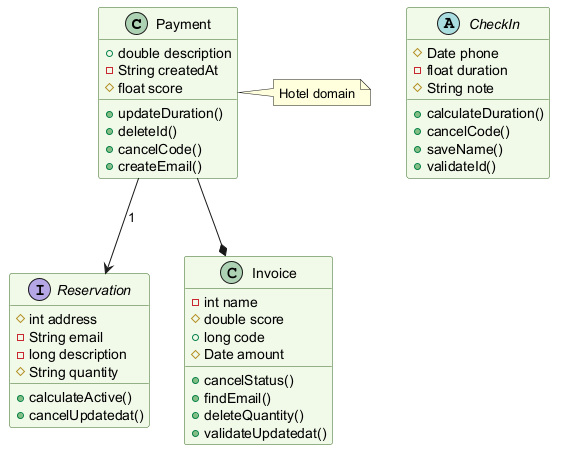

The diagram above was rendered by PlantUML. Its source (embedded in the PNG):
@startuml
skinparam backgroundColor #FFFFFF
skinparam classBackgroundColor #F1F8E9
skinparam classBorderColor #33691E
class Payment {
  +double description
  -String createdAt
  #float score
  +updateDuration()
  +deleteId()
  +cancelCode()
  +createEmail()
}
abstract class CheckIn {
  #Date phone
  -float duration
  #String note
  +calculateDuration()
  +cancelCode()
  +saveName()
  +validateId()
}
interface Reservation {
  #int address
  -String email
  -long description
  #String quantity
  +calculateActive()
  +cancelUpdatedat()
}
class Invoice {
  -int name
  #double score
  +long code
  #Date amount
  +cancelStatus()
  +findEmail()
  +deleteQuantity()
  +validateUpdatedat()
}
Payment --* Invoice
Payment --> Reservation : "1"
note right of Payment : Hotel domain
@enduml